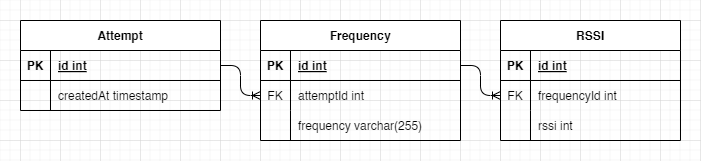

The diagram above was exported from draw.io. Its source (the exported page's mxGraphModel, read from the mxfile embedded in the PNG):
<mxGraphModel dx="788" dy="530" grid="1" gridSize="10" guides="1" tooltips="1" connect="1" arrows="1" fold="1" page="1" pageScale="1" pageWidth="850" pageHeight="1100" math="0" shadow="0">
  <root>
    <mxCell id="0" />
    <mxCell id="1" parent="0" />
    <mxCell id="3" value="Attempt" style="shape=table;startSize=30;container=1;collapsible=1;childLayout=tableLayout;fixedRows=1;rowLines=0;fontStyle=1;align=center;resizeLast=1;" parent="1" vertex="1">
      <mxGeometry x="40" y="40" width="200" height="90" as="geometry" />
    </mxCell>
    <mxCell id="4" value="" style="shape=tableRow;horizontal=0;startSize=0;swimlaneHead=0;swimlaneBody=0;fillColor=none;collapsible=0;dropTarget=0;points=[[0,0.5],[1,0.5]];portConstraint=eastwest;top=0;left=0;right=0;bottom=1;" parent="3" vertex="1">
      <mxGeometry y="30" width="200" height="30" as="geometry" />
    </mxCell>
    <mxCell id="5" value="PK" style="shape=partialRectangle;connectable=0;fillColor=none;top=0;left=0;bottom=0;right=0;fontStyle=1;overflow=hidden;" parent="4" vertex="1">
      <mxGeometry width="30" height="30" as="geometry">
        <mxRectangle width="30" height="30" as="alternateBounds" />
      </mxGeometry>
    </mxCell>
    <mxCell id="6" value="id int" style="shape=partialRectangle;connectable=0;fillColor=none;top=0;left=0;bottom=0;right=0;align=left;spacingLeft=6;fontStyle=5;overflow=hidden;" parent="4" vertex="1">
      <mxGeometry x="30" width="170" height="30" as="geometry">
        <mxRectangle width="170" height="30" as="alternateBounds" />
      </mxGeometry>
    </mxCell>
    <mxCell id="7" value="" style="shape=tableRow;horizontal=0;startSize=0;swimlaneHead=0;swimlaneBody=0;fillColor=none;collapsible=0;dropTarget=0;points=[[0,0.5],[1,0.5]];portConstraint=eastwest;top=0;left=0;right=0;bottom=0;" parent="3" vertex="1">
      <mxGeometry y="60" width="200" height="30" as="geometry" />
    </mxCell>
    <mxCell id="8" value="" style="shape=partialRectangle;connectable=0;fillColor=none;top=0;left=0;bottom=0;right=0;editable=1;overflow=hidden;" parent="7" vertex="1">
      <mxGeometry width="30" height="30" as="geometry">
        <mxRectangle width="30" height="30" as="alternateBounds" />
      </mxGeometry>
    </mxCell>
    <mxCell id="9" value="createdAt timestamp" style="shape=partialRectangle;connectable=0;fillColor=none;top=0;left=0;bottom=0;right=0;align=left;spacingLeft=6;overflow=hidden;" parent="7" vertex="1">
      <mxGeometry x="30" width="170" height="30" as="geometry">
        <mxRectangle width="170" height="30" as="alternateBounds" />
      </mxGeometry>
    </mxCell>
    <mxCell id="16" value="Frequency" style="shape=table;startSize=30;container=1;collapsible=1;childLayout=tableLayout;fixedRows=1;rowLines=0;fontStyle=1;align=center;resizeLast=1;" parent="1" vertex="1">
      <mxGeometry x="280" y="40" width="200" height="120" as="geometry" />
    </mxCell>
    <mxCell id="17" value="" style="shape=tableRow;horizontal=0;startSize=0;swimlaneHead=0;swimlaneBody=0;fillColor=none;collapsible=0;dropTarget=0;points=[[0,0.5],[1,0.5]];portConstraint=eastwest;top=0;left=0;right=0;bottom=1;" parent="16" vertex="1">
      <mxGeometry y="30" width="200" height="30" as="geometry" />
    </mxCell>
    <mxCell id="18" value="PK" style="shape=partialRectangle;connectable=0;fillColor=none;top=0;left=0;bottom=0;right=0;fontStyle=1;overflow=hidden;" parent="17" vertex="1">
      <mxGeometry width="30" height="30" as="geometry">
        <mxRectangle width="30" height="30" as="alternateBounds" />
      </mxGeometry>
    </mxCell>
    <mxCell id="19" value="id int" style="shape=partialRectangle;connectable=0;fillColor=none;top=0;left=0;bottom=0;right=0;align=left;spacingLeft=6;fontStyle=5;overflow=hidden;" parent="17" vertex="1">
      <mxGeometry x="30" width="170" height="30" as="geometry">
        <mxRectangle width="170" height="30" as="alternateBounds" />
      </mxGeometry>
    </mxCell>
    <mxCell id="20" value="" style="shape=tableRow;horizontal=0;startSize=0;swimlaneHead=0;swimlaneBody=0;fillColor=none;collapsible=0;dropTarget=0;points=[[0,0.5],[1,0.5]];portConstraint=eastwest;top=0;left=0;right=0;bottom=0;" parent="16" vertex="1">
      <mxGeometry y="60" width="200" height="30" as="geometry" />
    </mxCell>
    <mxCell id="21" value="FK" style="shape=partialRectangle;connectable=0;fillColor=none;top=0;left=0;bottom=0;right=0;editable=1;overflow=hidden;" parent="20" vertex="1">
      <mxGeometry width="30" height="30" as="geometry">
        <mxRectangle width="30" height="30" as="alternateBounds" />
      </mxGeometry>
    </mxCell>
    <mxCell id="22" value="attemptId int" style="shape=partialRectangle;connectable=0;fillColor=none;top=0;left=0;bottom=0;right=0;align=left;spacingLeft=6;overflow=hidden;" parent="20" vertex="1">
      <mxGeometry x="30" width="170" height="30" as="geometry">
        <mxRectangle width="170" height="30" as="alternateBounds" />
      </mxGeometry>
    </mxCell>
    <mxCell id="24" value="" style="shape=tableRow;horizontal=0;startSize=0;swimlaneHead=0;swimlaneBody=0;fillColor=none;collapsible=0;dropTarget=0;points=[[0,0.5],[1,0.5]];portConstraint=eastwest;top=0;left=0;right=0;bottom=0;" parent="16" vertex="1">
      <mxGeometry y="90" width="200" height="30" as="geometry" />
    </mxCell>
    <mxCell id="25" value="" style="shape=partialRectangle;connectable=0;fillColor=none;top=0;left=0;bottom=0;right=0;editable=1;overflow=hidden;" parent="24" vertex="1">
      <mxGeometry width="30" height="30" as="geometry">
        <mxRectangle width="30" height="30" as="alternateBounds" />
      </mxGeometry>
    </mxCell>
    <mxCell id="26" value="frequency varchar(255)" style="shape=partialRectangle;connectable=0;fillColor=none;top=0;left=0;bottom=0;right=0;align=left;spacingLeft=6;overflow=hidden;" parent="24" vertex="1">
      <mxGeometry x="30" width="170" height="30" as="geometry">
        <mxRectangle width="170" height="30" as="alternateBounds" />
      </mxGeometry>
    </mxCell>
    <mxCell id="27" value="RSSI" style="shape=table;startSize=30;container=1;collapsible=1;childLayout=tableLayout;fixedRows=1;rowLines=0;fontStyle=1;align=center;resizeLast=1;" parent="1" vertex="1">
      <mxGeometry x="520" y="40" width="180" height="120" as="geometry" />
    </mxCell>
    <mxCell id="28" value="" style="shape=tableRow;horizontal=0;startSize=0;swimlaneHead=0;swimlaneBody=0;fillColor=none;collapsible=0;dropTarget=0;points=[[0,0.5],[1,0.5]];portConstraint=eastwest;top=0;left=0;right=0;bottom=1;" parent="27" vertex="1">
      <mxGeometry y="30" width="180" height="30" as="geometry" />
    </mxCell>
    <mxCell id="29" value="PK" style="shape=partialRectangle;connectable=0;fillColor=none;top=0;left=0;bottom=0;right=0;fontStyle=1;overflow=hidden;" parent="28" vertex="1">
      <mxGeometry width="30" height="30" as="geometry">
        <mxRectangle width="30" height="30" as="alternateBounds" />
      </mxGeometry>
    </mxCell>
    <mxCell id="30" value="id int" style="shape=partialRectangle;connectable=0;fillColor=none;top=0;left=0;bottom=0;right=0;align=left;spacingLeft=6;fontStyle=5;overflow=hidden;" parent="28" vertex="1">
      <mxGeometry x="30" width="150" height="30" as="geometry">
        <mxRectangle width="150" height="30" as="alternateBounds" />
      </mxGeometry>
    </mxCell>
    <mxCell id="31" value="" style="shape=tableRow;horizontal=0;startSize=0;swimlaneHead=0;swimlaneBody=0;fillColor=none;collapsible=0;dropTarget=0;points=[[0,0.5],[1,0.5]];portConstraint=eastwest;top=0;left=0;right=0;bottom=0;" parent="27" vertex="1">
      <mxGeometry y="60" width="180" height="30" as="geometry" />
    </mxCell>
    <mxCell id="32" value="FK" style="shape=partialRectangle;connectable=0;fillColor=none;top=0;left=0;bottom=0;right=0;editable=1;overflow=hidden;" parent="31" vertex="1">
      <mxGeometry width="30" height="30" as="geometry">
        <mxRectangle width="30" height="30" as="alternateBounds" />
      </mxGeometry>
    </mxCell>
    <mxCell id="33" value="frequencyId int" style="shape=partialRectangle;connectable=0;fillColor=none;top=0;left=0;bottom=0;right=0;align=left;spacingLeft=6;overflow=hidden;" parent="31" vertex="1">
      <mxGeometry x="30" width="150" height="30" as="geometry">
        <mxRectangle width="150" height="30" as="alternateBounds" />
      </mxGeometry>
    </mxCell>
    <mxCell id="34" value="" style="shape=tableRow;horizontal=0;startSize=0;swimlaneHead=0;swimlaneBody=0;fillColor=none;collapsible=0;dropTarget=0;points=[[0,0.5],[1,0.5]];portConstraint=eastwest;top=0;left=0;right=0;bottom=0;" parent="27" vertex="1">
      <mxGeometry y="90" width="180" height="30" as="geometry" />
    </mxCell>
    <mxCell id="35" value="" style="shape=partialRectangle;connectable=0;fillColor=none;top=0;left=0;bottom=0;right=0;editable=1;overflow=hidden;" parent="34" vertex="1">
      <mxGeometry width="30" height="30" as="geometry">
        <mxRectangle width="30" height="30" as="alternateBounds" />
      </mxGeometry>
    </mxCell>
    <mxCell id="36" value="rssi int" style="shape=partialRectangle;connectable=0;fillColor=none;top=0;left=0;bottom=0;right=0;align=left;spacingLeft=6;overflow=hidden;" parent="34" vertex="1">
      <mxGeometry x="30" width="150" height="30" as="geometry">
        <mxRectangle width="150" height="30" as="alternateBounds" />
      </mxGeometry>
    </mxCell>
    <mxCell id="40" value="" style="edgeStyle=orthogonalEdgeStyle;fontSize=12;html=1;endArrow=ERoneToMany;" parent="1" source="4" target="20" edge="1">
      <mxGeometry width="100" height="100" relative="1" as="geometry">
        <mxPoint x="240" y="270" as="sourcePoint" />
        <mxPoint x="340" y="170" as="targetPoint" />
      </mxGeometry>
    </mxCell>
    <mxCell id="41" value="" style="edgeStyle=orthogonalEdgeStyle;fontSize=12;html=1;endArrow=ERoneToMany;" parent="1" source="17" target="31" edge="1">
      <mxGeometry width="100" height="100" relative="1" as="geometry">
        <mxPoint x="460" y="280" as="sourcePoint" />
        <mxPoint x="560" y="180" as="targetPoint" />
      </mxGeometry>
    </mxCell>
  </root>
</mxGraphModel>